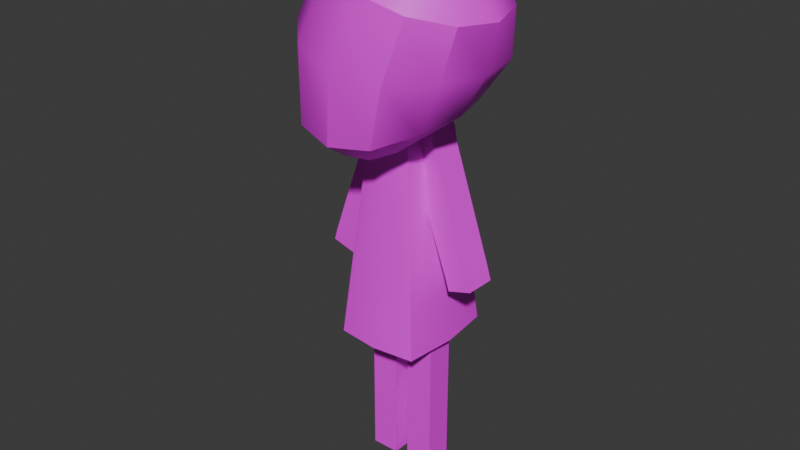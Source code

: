 # Source: yokai-archer-1.blend  (saved by Blender 5.1.29; exported with 4.5.12 LTS)
import bpy
from mathutils import Matrix  # noqa: F401  (used for matrix-valued properties, if any)

bpy.ops.wm.read_factory_settings(use_empty=True)
scene = bpy.context.scene
scene.name = 'Scene'

# ---- collections
col_collection = bpy.data.collections.new('Collection'); scene.collection.children.link(col_collection)

# ---- images (referenced by path relative to the original .blend; pixels are not part of the script)
import os
ASSET_DIR = os.environ.get("B2B_ASSET_DIR", "")  # directory of the original .blend (textures are referenced by path, not embedded)
HERE = os.path.dirname(os.path.abspath(__file__))  # packed textures are extracted next to this script under _unpacked/

def load_image(name, relpath, width, height, colorspace="sRGB"):
    """Load a texture the original file referenced (path relative to the .blend, or extracted next to this script)."""
    p = next((c for c in (os.path.join(HERE, relpath), os.path.join(ASSET_DIR, relpath)) if relpath and os.path.exists(c)), "")
    if p:
        img = bpy.data.images.load(p, check_existing=True)
        img.name = name
    else:  # same state as the original file: an image datablock whose file is absent (Cycles renders it pink)
        img = bpy.data.images.new(name, width, height)
        img.source = "FILE"
        img.filepath = "//" + (relpath or name)
    img.colorspace_settings.name = colorspace
    return img
img_yokai_archer_atlus_png = load_image('yokai-archer-atlus.png', 'yokai-archer-atlus.png', 1024, 1024, 'sRGB')

# ---- materials (node trees are filled in below, after node groups)
mat_material = bpy.data.materials.new('Material')
mat_material.alpha_threshold = 0.0
mat_material.use_backface_culling_lightprobe_volume = False
mat_material.roughness = 0.5
mat_material.line_color = (0.0, 0.0, 0.0, 1.0)

# ---- node groups
ng_smooth_by_angle = bpy.data.node_groups.new('Smooth by Angle', 'GeometryNodeTree')
_s = ng_smooth_by_angle.interface.new_socket(name='Mesh', in_out='OUTPUT', socket_type='NodeSocketGeometry')
_s = ng_smooth_by_angle.interface.new_socket(name='Mesh', in_out='INPUT', socket_type='NodeSocketGeometry')
_s = ng_smooth_by_angle.interface.new_socket(name='Angle', in_out='INPUT', socket_type='NodeSocketFloat')
_s.subtype = 'ANGLE'
_s.default_value = 0.5236
_s.min_value = 0.0
_s.max_value = 3.142
_s.description = 'Maximum face angle for smooth edges'
_s = ng_smooth_by_angle.interface.new_socket(name='Ignore Sharpness', in_out='INPUT', socket_type='NodeSocketBool')
_s.force_non_field = True
ng_smooth_by_angle.is_modifier = True
_N = ng_smooth_by_angle.nodes; _L = ng_smooth_by_angle.links
n0 = _N.new('GeometryNodeSetShadeSmooth'); n0.name = 'Set Shade Smooth'; n0.location = (120, -80)
n0.domain = 'EDGE'
n1 = _N.new('GeometryNodeSetShadeSmooth'); n1.name = 'Set Shade Smooth.001'; n1.location = (300, -80)
n2 = _N.new('NodeGroupOutput'); n2.name = 'Group Output'; n2.location = (480, -80)
n3 = _N.new('GeometryNodeInputMeshEdgeAngle'); n3.name = 'Edge Angle'; n3.location = (-440, -240)
n4 = _N.new('NodeGroupInput'); n4.name = 'Group Input'; n4.location = (-80, -80)
n5 = _N.new('GeometryNodeInputEdgeSmooth'); n5.name = 'Is Edge Smooth'; n5.location = (-260, -120)
n6 = _N.new('GeometryNodeInputShadeSmooth'); n6.name = 'Is Shade Smooth'; n6.location = (-440, -397)
n7 = _N.new('FunctionNodeCompare'); n7.name = 'Compare'; n7.location = (-260, -260)
n7.operation = 'LESS_EQUAL'
n7.inputs[6].default_value = (0.0, 0.0, 0.0, 0.0)
n7.inputs[7].default_value = (0.0, 0.0, 0.0, 0.0)
n8 = _N.new('FunctionNodeBooleanMath'); n8.name = 'Boolean Math.001'; n8.location = (-80, -260)
n9 = _N.new('NodeGroupInput'); n9.name = 'Group Input.001'; n9.location = (-440, -329)
n10 = _N.new('NodeGroupInput'); n10.name = 'Group Input.002'; n10.location = (-259, -189)
n11 = _N.new('FunctionNodeBooleanMath'); n11.name = 'Boolean Math'; n11.location = (-80, -149)
n11.operation = 'OR'
n12 = _N.new('FunctionNodeBooleanMath'); n12.name = 'Boolean Math.002'; n12.location = (-260, -380)
n12.operation = 'OR'
n13 = _N.new('NodeGroupInput'); n13.name = 'Group Input.003'; n13.location = (-440, -460)
_L.new(n3.outputs[0], n7.inputs[0])
_L.new(n1.outputs[0], n2.inputs[0])
_L.new(n9.outputs[1], n7.inputs[1])
_L.new(n7.outputs[0], n8.inputs[0])
_L.new(n4.outputs[0], n0.inputs[0])
_L.new(n0.outputs[0], n1.inputs[0])
_L.new(n8.outputs[0], n0.inputs[2])
_L.new(n10.outputs[2], n11.inputs[1])
_L.new(n5.outputs[0], n11.inputs[0])
_L.new(n11.outputs[0], n0.inputs[1])
_L.new(n13.outputs[2], n12.inputs[1])
_L.new(n6.outputs[0], n12.inputs[0])
_L.new(n12.outputs[0], n8.inputs[1])
n2.is_active_output = True

# ---- material node trees
mat_material.use_nodes = True; mat_material.node_tree.nodes.clear()
_N = mat_material.node_tree.nodes; _L = mat_material.node_tree.links
n0 = _N.new('ShaderNodeOutputMaterial'); n0.name = 'Material Output'; n0.location = (200, 100)
n1 = _N.new('ShaderNodeBsdfPrincipled'); n1.name = 'Principled BSDF'; n1.location = (-200, 100)
n2 = _N.new('ShaderNodeTexImage'); n2.name = 'Image Texture'; n2.location = (-525, 183)
n2.image = img_yokai_archer_atlus_png
_L.new(n1.outputs[0], n0.inputs[0])
_L.new(n2.outputs[0], n1.inputs[0])
n0.is_active_output = True

# ---- world
world_world = bpy.data.worlds.new('World'); scene.world = world_world
world_world.use_nodes = True; world_world.node_tree.nodes.clear()
_N = world_world.node_tree.nodes; _L = world_world.node_tree.links
n0 = _N.new('ShaderNodeOutputWorld'); n0.name = 'World Output'; n0.location = (200, 100)
n1 = _N.new('ShaderNodeBackground'); n1.name = 'Background'; n1.location = (-200, 100)
n1.inputs[0].default_value = (0.05088, 0.05088, 0.05088, 1.0)
_L.new(n1.outputs[0], n0.inputs[0])
n0.is_active_output = True
world_world.color = (0.05088, 0.05088, 0.05088)
world_world.sun_shadow_jitter_overblur = 0.0

# ---- meshes
me_cube = bpy.data.meshes.new('Cube')
me_cube.from_pydata([(0.1879, 0.1696, 2.047), (0.3631, 0.4437, 0.0), (0.1694, -0.2673, 2.01), (0.3631, -0.4437, 0.0), (0.0, 0.4437, 0.0), (0.0, -0.3093, 2.008), (0.0, -0.4856, 0.0), (0.0, 0.1696, 2.045), (0.2165, 0.0, 2.01), (0.4102, 0.0, 0.0), (0.0, 0.0, 0.0), (0.0, 0.0, 2.008), (0.1949, 0.2906, 1.745), (0.1949, -0.2906, 1.745), (0.0, 0.2906, 1.744), (0.0, -0.3325, 1.744), (0.242, 0.0, 1.745)], [], [(10, 9, 3, 6), (16, 8, 2, 13), (14, 7, 0, 12), (13, 2, 5, 15), (8, 11, 5, 2), (0, 7, 11, 8), (12, 0, 8, 16), (4, 1, 9, 10), (1, 12, 16, 9), (3, 13, 15, 6), (4, 14, 12, 1), (9, 16, 13, 3)])
me_cube.polygons.foreach_set('use_smooth', [True] * 12)
_uv = me_cube.uv_layers.new(name='UVMap')
_uv.uv.foreach_set('vector', [0.6115, 0.2713, 0.9463, 0.4672, 0.6168, 0.7161, 0.2906, 0.5617, 0.592, 0.625, 0.625, 0.625, 0.625, 0.75, 0.592, 0.75, 0.592, 0.375, 0.625, 0.375, 0.625, 0.5, 0.592, 0.5, 0.592, 0.75, 0.625, 0.75, 0.625, 0.875, 0.592, 0.875, 0.625, 0.625, 0.75, 0.625, 0.75, 0.75, 0.625, 0.75, 0.625, 0.5, 0.75, 0.5, 0.75, 0.625, 0.625, 0.625, 0.592, 0.5, 0.625, 0.5, 0.625, 0.625, 0.592, 0.625, 0.25, 0.5, 0.375, 0.5, 0.375, 0.625, 0.25, 0.625, 0.375, 0.5, 0.592, 0.5, 0.592, 0.625, 0.375, 0.625, 0.8092, 0.1296, 0.7384, 0.8644, 0.6564, 0.8637, 0.6564, 0.1296, 0.375, 0.375, 0.592, 0.375, 0.592, 0.5, 0.375, 0.5, 0.6849, 0.2298, 0.663, 0.9351, 0.5545, 0.9462, 0.5492, 0.2144])
me_cube.materials.append(mat_material)
me_cube.use_mirror_vertex_groups = False
me_cube.update()
me_sphere = bpy.data.meshes.new('Sphere')
me_sphere.from_pydata([(0.5553, -8.756e-09, 0.997), (0.51, 0.4917, 0.8711), (0.3831, 0.8187, 0.5284), (0.2148, 0.9255, 0.05812), (0.01006, 0.8243, -0.4734), (-0.1256, 0.4987, -0.93), (-0.1689, 0.003617, -1.126), (0.7469, 0.4264, 0.7895), (0.7952, 0.7114, 0.3872), (0.6916, 0.8049, -0.105), (0.4345, 0.7138, -0.5819), (0.1283, 0.431, -0.9723), (0.9203, 0.2461, 0.7295), (1.097, 0.4091, 0.2823), (1.042, 0.4631, -0.2267), (0.7462, 0.4088, -0.6611), (0.3134, 0.2487, -1.002), (0.9842, -0.0001577, 0.7073), (1.21, -0.003854, 0.2423), (1.095, -0.008313, -0.2551), (0.8337, -0.00426, -0.6965), (0.3667, 0.002022, -1.044), (0.9209, -0.25, 0.7291), (1.101, -0.433, 0.2797), (0.9787, -0.4994, -0.2207), (0.6905, -0.426, -0.7799), (0.286, -0.2419, -1.119), (0.7479, -0.433, 0.7888), (0.8015, -0.75, 0.3831), (0.6356, -0.8576, -0.2263), (0.3932, -0.7287, -0.9112), (0.1129, -0.4176, -1.182), (0.5116, -0.5, 0.8704), (0.3926, -0.8657, 0.5202), (0.1614, -0.9849, -0.185), (-0.02405, -0.8361, -0.9514), (-0.1304, -0.4815, -1.182), (0.2753, -0.433, 0.952), (-0.01712, -0.75, 0.6654), (-0.3226, -0.8521, -0.04669), (-0.4504, -0.72, -0.8829), (-0.3768, -0.4142, -1.147), (0.1023, -0.25, 1.012), (-0.3168, -0.433, 0.7691), (-0.6773, -0.4868, 0.05139), (-0.7655, -0.4031, -0.8299), (-0.5564, -0.231, -1.12), (0.03888, -0.0001965, 1.034), (-0.4272, -0.002226, 0.8069), (-0.8178, 0.005125, 0.1641), (-0.8345, 0.0212, -0.6041), (-0.6113, 0.01545, -1.052), (0.1016, 0.2478, 1.012), (-0.3209, 0.4181, 0.7695), (-0.5959, 0.4768, 0.3345), (-0.7069, 0.4318, -0.3644), (-0.5494, 0.2582, -0.9576), (0.2737, 0.4261, 0.9524), (-0.02599, 0.71, 0.6683), (-0.2574, 0.8039, 0.2189), (-0.4107, 0.719, -0.3641), (-0.3739, 0.435, -0.9129)], [], [(5, 4, 10, 11), (3, 2, 8, 9), (1, 0, 7), (6, 5, 11), (4, 3, 9, 10), (2, 1, 7, 8), (11, 10, 15, 16), (9, 8, 13, 14), (7, 0, 12), (6, 11, 16), (10, 9, 14, 15), (8, 7, 12, 13), (14, 13, 18, 19), (12, 0, 17), (6, 16, 21), (15, 14, 19, 20), (13, 12, 17, 18), (16, 15, 20, 21), (17, 0, 22), (6, 21, 26), (20, 19, 24, 25), (18, 17, 22, 23), (21, 20, 25, 26), (19, 18, 23, 24), (6, 26, 31), (25, 24, 29, 30), (23, 22, 27, 28), (26, 25, 30, 31), (24, 23, 28, 29), (22, 0, 27), (6, 31, 36), (30, 29, 34, 35), (28, 27, 32, 33), (31, 30, 35, 36), (29, 28, 33, 34), (27, 0, 32), (6, 36, 41), (35, 34, 39, 40), (33, 32, 37, 38), (36, 35, 40, 41), (34, 33, 38, 39), (32, 0, 37), (40, 39, 44, 45), (38, 37, 42, 43), (41, 40, 45, 46), (39, 38, 43, 44), (37, 0, 42), (6, 41, 46), (43, 42, 47, 48), (46, 45, 50, 51), (44, 43, 48, 49), (42, 0, 47), (6, 46, 51), (45, 44, 49, 50), (51, 50, 55, 56), (49, 48, 53, 54), (47, 0, 52), (6, 51, 56), (50, 49, 54, 55), (48, 47, 52, 53), (56, 55, 60, 61), (54, 53, 58, 59), (52, 0, 57), (6, 56, 61), (55, 54, 59, 60), (53, 52, 57, 58), (61, 60, 4, 5), (59, 58, 2, 3), (57, 0, 1), (6, 61, 5), (60, 59, 3, 4), (58, 57, 1, 2)])
me_sphere.polygons.foreach_set('use_smooth', [True] * 72)
_uv = me_sphere.uv_layers.new(name='UVMap')
_uv.uv.foreach_set('vector', [0.75, 0.1667, 0.75, 0.3333, 0.6667, 0.3333, 0.6667, 0.1667, 0.75, 0.5, 0.75, 0.6667, 0.6667, 0.6667, 0.6667, 0.5, 0.75, 0.8333, 0.7083, 1.0, 0.6667, 0.8333, 0.7083, 0.0, 0.75, 0.1667, 0.6667, 0.1667, 0.75, 0.3333, 0.75, 0.5, 0.6667, 0.5, 0.6667, 0.3333, 0.75, 0.6667, 0.75, 0.8333, 0.6667, 0.8333, 0.6667, 0.6667, 0.6667, 0.1667, 0.6667, 0.3333, 0.5833, 0.3333, 0.5833, 0.1667, 0.6667, 0.5, 0.6667, 0.6667, 0.5833, 0.6667, 0.5833, 0.5, 0.6667, 0.8333, 0.625, 1.0, 0.5833, 0.8333, 0.625, 0.0, 0.6667, 0.1667, 0.5833, 0.1667, 0.6667, 0.3333, 0.6667, 0.5, 0.5833, 0.5, 0.5833, 0.3333, 0.6667, 0.6667, 0.6667, 0.8333, 0.5833, 0.8333, 0.5833, 0.6667, 0.5833, 0.5, 0.5833, 0.6667, 0.5, 0.6667, 0.5, 0.5, 0.5833, 0.8333, 0.5417, 1.0, 0.5, 0.8333, 0.5417, 0.0, 0.5833, 0.1667, 0.5, 0.1667, 0.5833, 0.3333, 0.5833, 0.5, 0.5, 0.5, 0.5, 0.3333, 0.5833, 0.6667, 0.5833, 0.8333, 0.5, 0.8333, 0.5, 0.6667, 0.5833, 0.1667, 0.5833, 0.3333, 0.5, 0.3333, 0.5, 0.1667, 0.392, 0.9106, 0.3029, 0.9708, 0.3788, 0.9152, 0.4583, 0.0, 0.5, 0.1667, 0.4167, 0.1667, 0.3607, 0.6189, 0.4151, 0.7107, 0.3908, 0.7178, 0.331, 0.6016, 0.4389, 0.814, 0.392, 0.9106, 0.3788, 0.9152, 0.4163, 0.8218, 0.2637, 0.5467, 0.3607, 0.6189, 0.331, 0.6016, 0.2469, 0.5312, 0.4151, 0.7107, 0.4389, 0.814, 0.4163, 0.8218, 0.3908, 0.7178, 0.375, 0.0, 0.4167, 0.1667, 0.3333, 0.1667, 0.331, 0.6016, 0.3908, 0.7178, 0.3195, 0.7166, 0.2692, 0.5743, 0.4163, 0.8218, 0.3788, 0.9152, 0.3429, 0.9276, 0.354, 0.8433, 0.2469, 0.5312, 0.331, 0.6016, 0.2692, 0.5743, 0.2109, 0.518, 0.3908, 0.7178, 0.4163, 0.8218, 0.354, 0.8433, 0.3195, 0.7166, 0.3788, 0.9152, 0.3029, 0.9708, 0.3429, 0.9276, 0.2917, 0.0, 0.3333, 0.1667, 0.25, 0.1667, 0.2692, 0.5743, 0.3195, 0.7166, 0.221, 0.7252, 0.1825, 0.566, 0.354, 0.8433, 0.3429, 0.9276, 0.2938, 0.9445, 0.269, 0.8718, 0.2109, 0.518, 0.2692, 0.5743, 0.1825, 0.566, 0.1604, 0.5181, 0.3195, 0.7166, 0.354, 0.8433, 0.269, 0.8718, 0.221, 0.7252, 0.3429, 0.9276, 0.3029, 0.9708, 0.2938, 0.9445, 0.2083, 0.0, 0.25, 0.1667, 0.1667, 0.1667, 0.1825, 0.566, 0.221, 0.7252, 0.1204, 0.754, 0.09389, 0.5802, 0.269, 0.8718, 0.2938, 0.9445, 0.2447, 0.9615, 0.1839, 0.9019, 0.1604, 0.5181, 0.1825, 0.566, 0.09389, 0.5802, 0.1092, 0.5253, 0.221, 0.7252, 0.269, 0.8718, 0.1839, 0.9019, 0.1204, 0.754, 0.2938, 0.9445, 0.3029, 0.9708, 0.2447, 0.9615, 0.09389, 0.5802, 0.1204, 0.754, 0.04673, 0.7744, 0.02842, 0.5912, 0.1839, 0.9019, 0.2447, 0.9615, 0.2087, 0.9739, 0.1217, 0.9235, 0.1092, 0.5253, 0.09389, 0.5802, 0.02842, 0.5912, 0.07187, 0.5309, 0.1204, 0.754, 0.1839, 0.9019, 0.1217, 0.9235, 0.04673, 0.7744, 0.2447, 0.9615, 0.3029, 0.9708, 0.2087, 0.9739, 0.125, 0.0, 0.1667, 0.1667, 0.08333, 0.1667, 0.1217, 0.9235, 0.2087, 0.9739, 0.1956, 0.9784, 0.09871, 0.9313, 0.07187, 0.5309, 0.02842, 0.5912, 0.01407, 0.6381, 0.06044, 0.545, 0.04673, 0.7744, 0.1217, 0.9235, 0.09871, 0.9313, 0.01755, 0.7978, 0.2087, 0.9739, 0.3029, 0.9708, 0.1956, 0.9784, 0.04167, 0.0, 0.08333, 0.1667, 0.0, 0.1667, 0.02842, 0.5912, 0.04673, 0.7744, 0.01755, 0.7978, 0.01407, 0.6381, 1.0, 0.1667, 1.0, 0.3333, 0.9167, 0.3333, 0.9167, 0.1667, 1.0, 0.5, 1.0, 0.6667, 0.9167, 0.6667, 0.9167, 0.5, 1.0, 0.8333, 0.9583, 1.0, 0.9167, 0.8333, 0.9583, 0.0, 1.0, 0.1667, 0.9167, 0.1667, 1.0, 0.3333, 1.0, 0.5, 0.9167, 0.5, 0.9167, 0.3333, 1.0, 0.6667, 1.0, 0.8333, 0.9167, 0.8333, 0.9167, 0.6667, 0.9167, 0.1667, 0.9167, 0.3333, 0.8333, 0.3333, 0.8333, 0.1667, 0.9167, 0.5, 0.9167, 0.6667, 0.8333, 0.6667, 0.8333, 0.5, 0.9167, 0.8333, 0.875, 1.0, 0.8333, 0.8333, 0.875, 0.0, 0.9167, 0.1667, 0.8333, 0.1667, 0.9167, 0.3333, 0.9167, 0.5, 0.8333, 0.5, 0.8333, 0.3333, 0.9167, 0.6667, 0.9167, 0.8333, 0.8333, 0.8333, 0.8333, 0.6667, 0.8333, 0.1667, 0.8333, 0.3333, 0.75, 0.3333, 0.75, 0.1667, 0.8333, 0.5, 0.8333, 0.6667, 0.75, 0.6667, 0.75, 0.5, 0.8333, 0.8333, 0.7917, 1.0, 0.75, 0.8333, 0.7917, 0.0, 0.8333, 0.1667, 0.75, 0.1667, 0.8333, 0.3333, 0.8333, 0.5, 0.75, 0.5, 0.75, 0.3333, 0.8333, 0.6667, 0.8333, 0.8333, 0.75, 0.8333, 0.75, 0.6667])
me_sphere.materials.append(mat_material)
me_sphere.update()
me_cube_001 = bpy.data.meshes.new('Cube.001')
me_cube_001.from_pydata([(3.537, -1.153, 15.14), (0.3011, -1.069, 23.65), (3.596, 0.8451, 15.15), (0.3633, 0.9291, 23.59), (5.11, -1.171, 15.61), (1.946, -1.087, 24.79), (5.169, 0.8276, 15.63), (2.008, 0.9116, 24.73), (3.537, -1.153, 15.14), (3.596, 0.8451, 15.15), (5.11, -1.171, 15.61), (5.169, 0.8276, 15.63), (3.798, -1.153, 14.28), (3.857, 0.8451, 14.29), (5.371, -1.171, 14.75), (5.431, 0.8276, 14.77), (1.988, -1.113, 19.21), (2.049, 0.8853, 19.19), (3.656, 0.8678, 19.99), (3.595, -1.13, 20.01), (2.34, 0.8777, 18.43), (3.941, 0.8602, 19.17), (3.881, -1.138, 19.18), (2.28, -1.12, 18.44), (1.695, -1.105, 19.98), (1.756, 0.8929, 19.96), (3.369, 0.8754, 20.81), (3.308, -1.123, 20.84)], [], [(24, 1, 3, 25), (25, 3, 7, 26), (26, 7, 5, 27), (27, 5, 1, 24), (2, 6, 11, 9), (7, 3, 1, 5), (10, 8, 12, 14), (0, 2, 9, 8), (6, 4, 10, 11), (4, 0, 8, 10), (13, 15, 14, 12), (9, 11, 15, 13), (11, 10, 14, 15), (8, 9, 13, 12), (22, 19, 16, 23), (21, 18, 19, 22), (20, 17, 18, 21), (23, 16, 17, 20), (0, 23, 20, 2), (2, 20, 21, 6), (6, 21, 22, 4), (4, 22, 23, 0), (19, 27, 24, 16), (18, 26, 27, 19), (17, 25, 26, 18), (16, 24, 25, 17)])
me_cube_001.polygons.foreach_set('use_smooth', [True] * 26)
_uv = me_cube_001.uv_layers.new(name='UVMap')
_uv.uv.foreach_set('vector', [0.5173, 0.0, 0.625, 0.0, 0.625, 0.25, 0.5173, 0.25, 0.5173, 0.25, 0.625, 0.25, 0.625, 0.5, 0.5173, 0.5, 0.5173, 0.5, 0.625, 0.5, 0.625, 0.75, 0.5173, 0.75, 0.5173, 0.75, 0.625, 0.75, 0.625, 1.0, 0.5173, 1.0, 0.375, 0.25, 0.375, 0.5, 0.375, 0.5, 0.375, 0.25, 0.625, 0.5, 0.875, 0.5, 0.875, 0.75, 0.625, 0.75, 0.7147, 0.4229, 0.5493, 0.3726, 0.5767, 0.2822, 0.7422, 0.3324, 0.375, 0.0, 0.375, 0.25, 0.375, 0.25, 0.375, 0.0, 0.375, 0.5, 0.375, 0.75, 0.375, 0.75, 0.375, 0.5, 0.375, 0.75, 0.375, 1.0, 0.375, 1.0, 0.375, 0.75, 0.5469, 0.4724, 0.4542, 0.2257, 0.7628, 0.1337, 0.8541, 0.382, 0.375, 0.25, 0.375, 0.5, 0.375, 0.5, 0.375, 0.25, 0.375, 0.5, 0.375, 0.75, 0.375, 0.75, 0.375, 0.5, 0.375, 0.0, 0.375, 0.25, 0.375, 0.25, 0.375, 0.0, 0.4721, 0.75, 0.4947, 0.75, 0.4947, 1.0, 0.4721, 1.0, 0.4721, 0.5, 0.4947, 0.5, 0.4947, 0.75, 0.4721, 0.75, 0.4721, 0.25, 0.4947, 0.25, 0.4947, 0.5, 0.4721, 0.5, 0.4721, 0.0, 0.4947, 0.0, 0.4947, 0.25, 0.4721, 0.25, 0.375, 0.0, 0.4721, 0.0, 0.4721, 0.25, 0.375, 0.25, 0.375, 0.25, 0.4721, 0.25, 0.4721, 0.5, 0.375, 0.5, 0.375, 0.5, 0.4721, 0.5, 0.4721, 0.75, 0.375, 0.75, 0.7147, 0.4229, 0.5855, 0.7976, 0.4171, 0.7204, 0.5493, 0.3726, 0.4947, 0.75, 0.5173, 0.75, 0.5173, 1.0, 0.4947, 1.0, 0.4947, 0.5, 0.5173, 0.5, 0.5173, 0.75, 0.4947, 0.75, 0.4947, 0.25, 0.5173, 0.25, 0.5173, 0.5, 0.4947, 0.5, 0.4947, 0.0, 0.5173, 0.0, 0.5173, 0.25, 0.4947, 0.25])
me_cube_001.materials.append(mat_material)
me_cube_001.update()
me_cube_002 = bpy.data.meshes.new('Cube.002')
me_cube_002.from_pydata([(0.3305, -0.6373, -0.001345), (0.3305, -0.6373, 7.273), (0.3305, 0.6373, -0.001345), (0.3305, 0.6373, 7.273), (1.605, -0.6373, -0.001345), (1.605, -0.6373, 7.273), (1.605, 0.6373, -0.001345), (1.605, 0.6373, 7.273), (0.3305, -0.6373, 3.636), (0.3305, 0.6373, 3.636), (1.605, 0.6373, 3.636), (1.605, -0.6373, 3.636), (0.3305, -0.6373, 4.391), (0.3305, 0.6373, 4.391), (1.605, 0.6373, 4.391), (1.605, -0.6373, 4.391), (0.3305, 0.6373, 2.797), (1.605, 0.6373, 2.797), (1.605, -0.6373, 2.797), (0.3305, -0.6373, 2.797)], [], [(12, 1, 3, 13), (13, 3, 7, 14), (14, 7, 5, 15), (15, 5, 1, 12), (2, 6, 4, 0), (7, 3, 1, 5), (18, 11, 8, 19), (17, 10, 11, 18), (16, 9, 10, 17), (19, 8, 9, 16), (11, 15, 12, 8), (10, 14, 15, 11), (9, 13, 14, 10), (8, 12, 13, 9), (0, 19, 16, 2), (2, 16, 17, 6), (6, 17, 18, 4), (4, 18, 19, 0)])
me_cube_002.polygons.foreach_set('use_smooth', [True] * 18)
_uv = me_cube_002.uv_layers.new(name='UVMap')
_uv.uv.foreach_set('vector', [0.526, 0.0, 0.625, 0.0, 0.625, 0.25, 0.526, 0.25, 0.526, 0.25, 0.625, 0.25, 0.625, 0.5, 0.526, 0.5, 0.526, 0.5, 0.625, 0.5, 0.625, 0.75, 0.526, 0.75, 0.526, 0.75, 0.625, 0.75, 0.625, 1.0, 0.526, 1.0, 0.6791, 0.2121, 0.9761, 0.4744, 0.6191, 0.6956, 0.3252, 0.4219, 0.625, 0.5, 0.875, 0.5, 0.875, 0.75, 0.625, 0.75, 0.4712, 0.75, 0.5, 0.75, 0.5, 1.0, 0.4712, 1.0, 0.4712, 0.5, 0.5, 0.5, 0.5, 0.75, 0.4712, 0.75, 0.4712, 0.25, 0.5, 0.25, 0.5, 0.5, 0.4712, 0.5, 0.4712, 0.0, 0.5, 0.0, 0.5, 0.25, 0.4712, 0.25, 0.5, 0.75, 0.526, 0.75, 0.526, 1.0, 0.5, 1.0, 0.5, 0.5, 0.526, 0.5, 0.526, 0.75, 0.5, 0.75, 0.5, 0.25, 0.526, 0.25, 0.526, 0.5, 0.5, 0.5, 0.5, 0.0, 0.526, 0.0, 0.526, 0.25, 0.5, 0.25, 0.375, 0.0, 0.4712, 0.0, 0.4712, 0.25, 0.375, 0.25, 0.375, 0.25, 0.4712, 0.25, 0.4712, 0.5, 0.375, 0.5, 0.375, 0.5, 0.4712, 0.5, 0.4712, 0.75, 0.375, 0.75, 0.8728, 0.2784, 0.8728, 0.8057, 0.6327, 0.8057, 0.6327, 0.2784])
me_cube_002.materials.append(mat_material)
me_cube_002.update()

# ---- objects
ob_body = bpy.data.objects.new('Body', me_cube)
ob_head = bpy.data.objects.new('Head', me_sphere)
ob_arms = bpy.data.objects.new('Arms', me_cube_001)
ob_legs = bpy.data.objects.new('Legs', me_cube_002)

# ---- transforms, parenting, visibility, modifiers, constraints
ob_body.location = (0.0, 0.0, 1.309)
ob_body.lock_rotations_4d = False
ob_body.empty_display_type = 'ARROWS'
ob_body.lineart.crease_threshold = 0.0
_m = ob_body.modifiers.new('Mirror', 'MIRROR')
_m.use_clip = True
_m = ob_body.modifiers.new('Smooth by Angle', 'NODES')
_m.node_group = ng_smooth_by_angle
_m.use_pin_to_last = True
_m.show_group_selector = False
ob_head.location = (0.0, -0.2694, 3.97)
ob_head.scale = (0.7917, 0.7917, 0.7917)
_m = ob_head.modifiers.new('Smooth by Angle', 'NODES')
_m.node_group = ng_smooth_by_angle
_m.use_pin_to_last = True
_m.show_group_selector = False
ob_arms.location = (0.0, 0.0, 0.0)
ob_arms.scale = (0.1315, 0.1315, 0.1315)
_m = ob_arms.modifiers.new('Mirror', 'MIRROR')
_m = ob_arms.modifiers.new('Smooth by Angle', 'NODES')
_m.node_group = ng_smooth_by_angle
_m.use_pin_to_last = True
_m.show_group_selector = False
ob_legs.location = (0.0, 0.0, 0.0)
ob_legs.scale = (0.1927, 0.1927, 0.1927)
_m = ob_legs.modifiers.new('Mirror', 'MIRROR')
_m = ob_legs.modifiers.new('Smooth by Angle', 'NODES')
_m.node_group = ng_smooth_by_angle
_m.use_pin_to_last = True
_m.show_group_selector = False

# ---- collection membership
col_collection.objects.link(ob_body)
col_collection.objects.link(ob_head)
col_collection.objects.link(ob_arms)
col_collection.objects.link(ob_legs)

# ---- scene / render settings (as saved in the file)
scene.frame_start = 1; scene.frame_end = 250; scene.frame_set(1)
scene.render.engine = 'BLENDER_EEVEE_NEXT'
scene.render.bake_bias = 0.0
scene.render.bake_samples = 0
scene.cycles.sampling_pattern = 'TABULATED_SOBOL'
scene.eevee.use_volume_custom_range = False
bpy.context.view_layer.update()

# ---- added for rendering (the .blend has no active camera and no usable light): camera, sun
cam_auto = bpy.data.cameras.new('AutoCamera')
cam_auto.lens = 50.0
cam_auto.sensor_width = 36.0
cam_auto.clip_end = 1000.0
ob_auto_camera = bpy.data.objects.new('AutoCamera', cam_auto)
scene.collection.objects.link(ob_auto_camera)
ob_auto_camera.location = (5.01919, -6.1697, 6.31193)
ob_auto_camera.rotation_euler = (1.09748, -7.21219e-08, 0.694738)
scene.camera = ob_auto_camera
light_auto_sun = bpy.data.lights.new('AutoSun', 'SUN')
light_auto_sun.energy = 3.0
light_auto_sun.angle = 0.0523599
ob_auto_sun = bpy.data.objects.new('AutoSun', light_auto_sun)
scene.collection.objects.link(ob_auto_sun)
ob_auto_sun.rotation_euler = (0.872665, 0.174533, 0.523599)
bpy.context.view_layer.update()
